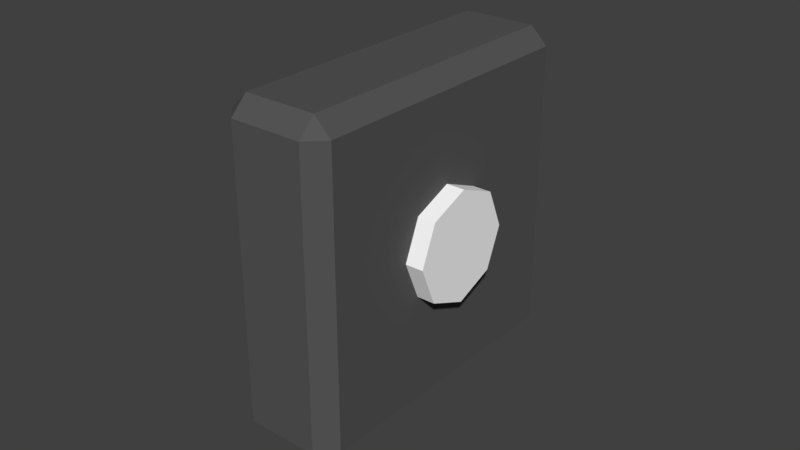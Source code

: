# Source: Elevator_Button_1_.blend  (saved by Blender 2.77.0; exported with 4.5.12 LTS)
import bpy
from mathutils import Matrix  # noqa: F401  (used for matrix-valued properties, if any)

bpy.ops.wm.read_factory_settings(use_empty=True)
scene = bpy.context.scene
scene.name = 'Scene'

# ---- collections
col_collection_1 = bpy.data.collections.new('Collection 1'); scene.collection.children.link(col_collection_1)

# ---- materials (node trees are filled in below, after node groups)
mat_gray___dark = bpy.data.materials.new('Gray - Dark')
mat_gray___dark.alpha_threshold = 0.0
mat_gray___dark.use_transparent_shadow = False
mat_gray___dark.diffuse_color = (0.09463, 0.09463, 0.09463, 1.0)
mat_gray___dark.roughness = 0.5
mat_white = bpy.data.materials.new('White')
mat_white.alpha_threshold = 0.0
mat_white.use_transparent_shadow = False
mat_white.diffuse_color = (1.0, 1.0, 1.0, 1.0)
mat_white.roughness = 0.5
mat_gray_light = bpy.data.materials.new('Gray Light')
mat_gray_light.alpha_threshold = 0.0
mat_gray_light.use_transparent_shadow = False
mat_gray_light.diffuse_color = (0.4385, 0.4385, 0.4385, 1.0)
mat_gray_light.roughness = 0.5
mat_gray_light.line_color = (0.0, 0.0, 0.0, 1.0)
mat_gray_medium = bpy.data.materials.new('Gray Medium')
mat_gray_medium.alpha_threshold = 0.0
mat_gray_medium.use_transparent_shadow = False
mat_gray_medium.diffuse_color = (0.2529, 0.2529, 0.2529, 1.0)
mat_gray_medium.roughness = 0.5
mat_red = bpy.data.materials.new('Red')
mat_red.alpha_threshold = 0.0
mat_red.use_transparent_shadow = False
mat_red.diffuse_color = (0.8, 0.03757, 0.02389, 1.0)
mat_red.roughness = 0.5

# ---- material node trees

# ---- world
world_world = bpy.data.worlds.new('World'); scene.world = world_world
world_world.color = (0.05088, 0.05088, 0.05088)
world_world.use_sun_shadow = False
world_world.sun_shadow_jitter_overblur = 0.0
world_world.cycles.sampling_method = 'MANUAL'

# ---- meshes
me_cube_037 = bpy.data.meshes.new('Cube.037')
me_cube_037.from_pydata([(-0.04073, -0.1965, -0.1905), (-0.04073, -0.1965, 0.1905), (-0.1498, -0.1335, -0.1905), (-0.1498, -0.1335, 0.1905), (0.1498, 0.1335, -0.1905), (0.1498, 0.1335, 0.1905), (0.04073, 0.1965, -0.1905), (0.04073, 0.1965, 0.1905)], [], [(1, 3, 2, 0), (3, 7, 6, 2), (7, 5, 4, 6), (5, 1, 0, 4), (0, 2, 6, 4), (5, 7, 3, 1)])
me_cube_037.materials.append(mat_gray___dark)
me_cube_037.materials.append(mat_white)
me_cube_037.materials.append(mat_gray_light)
me_cube_037.materials.append(mat_gray_medium)
me_cube_037.materials.append(mat_red)
me_cube_037.use_remesh_preserve_volume = False
me_cube_037.use_remesh_preserve_attributes = False
me_cube_037.use_mirror_vertex_groups = False
me_cube_037.update()
me_cylinder_014 = bpy.data.meshes.new('Cylinder.014')
me_cylinder_014.from_pydata([(0.0, 0.0, -1.0), (0.0, 0.0, 1.0), (0.0, 1.0, -1.0), (0.0, 1.0, 1.0), (0.7071, 0.7071, -1.0), (0.7071, 0.7071, 1.0), (1.0, -4.371e-08, -1.0), (1.0, -4.371e-08, 1.0), (0.7071, -0.7071, -1.0), (0.7071, -0.7071, 1.0), (-8.742e-08, -1.0, -1.0), (-8.742e-08, -1.0, 1.0), (-0.7071, -0.7071, -1.0), (-0.7071, -0.7071, 1.0), (-1.0, 1.192e-08, -1.0), (-1.0, 1.192e-08, 1.0), (-0.7071, 0.7071, -1.0), (-0.7071, 0.7071, 1.0)], [], [(0, 2, 4), (1, 5, 3), (2, 3, 5, 4), (0, 4, 6), (1, 7, 5), (4, 5, 7, 6), (0, 6, 8), (1, 9, 7), (6, 7, 9, 8), (0, 8, 10), (1, 11, 9), (8, 9, 11, 10), (0, 10, 12), (1, 13, 11), (10, 11, 13, 12), (0, 12, 14), (1, 15, 13), (12, 13, 15, 14), (0, 14, 16), (1, 17, 15), (14, 15, 17, 16), (0, 16, 2), (1, 3, 17), (16, 17, 3, 2)])
me_cylinder_014.materials.append(mat_white)
me_cylinder_014.use_remesh_preserve_volume = False
me_cylinder_014.use_remesh_preserve_attributes = False
me_cylinder_014.use_mirror_vertex_groups = False
me_cylinder_014.update()

# ---- objects
ob_elevator_panel = bpy.data.objects.new('Elevator Panel', me_cube_037)
ob_elevator_button = bpy.data.objects.new('Elevator Button', me_cylinder_014)

# ---- transforms, parenting, visibility, modifiers, constraints
ob_elevator_panel.location = (-8.321, 7.331, -2.829)
ob_elevator_panel.rotation_euler = (0.0, -0.0, 0.5257)
ob_elevator_panel.lineart.crease_threshold = 0.0
_m = ob_elevator_panel.modifiers.new('Bevel', 'BEVEL')
_m.width = 0.02
_m.width_pct = 0.02
_m.limit_method = 'NONE'
_m.spread = 0.0
ob_elevator_button.location = (-8.302, 7.329, -2.826)
ob_elevator_button.rotation_euler = (-0.0, 1.571, 0.0)
ob_elevator_button.scale = (0.06561, 0.06561, 0.06561)
ob_elevator_button.lineart.crease_threshold = 0.0

# ---- collection membership
col_collection_1.objects.link(ob_elevator_panel)
col_collection_1.objects.link(ob_elevator_button)

# ---- scene / render settings (as saved in the file)
scene.frame_start = 1; scene.frame_end = 250; scene.frame_set(1)
scene.render.engine = 'BLENDER_EEVEE_NEXT'
scene.render.resolution_percentage = 50
scene.render.dither_intensity = 0.0
scene.cycles.use_denoising = False
scene.cycles.samples = 128
scene.cycles.sampling_pattern = 'TABULATED_SOBOL'
scene.cycles.light_sampling_threshold = 0.0
scene.cycles.use_adaptive_sampling = False
scene.cycles.use_light_tree = False
scene.cycles.blur_glossy = 0.0
scene.cycles.sample_clamp_indirect = 0.0
scene.view_settings.view_transform = 'Standard'
bpy.context.view_layer.update()

# ---- added for rendering (the .blend has no active camera and no usable light): camera, sun
cam_auto = bpy.data.cameras.new('AutoCamera')
cam_auto.lens = 50.0
cam_auto.sensor_width = 36.0
cam_auto.clip_end = 1000.0
ob_auto_camera = bpy.data.objects.new('AutoCamera', cam_auto)
scene.collection.objects.link(ob_auto_camera)
ob_auto_camera.location = (-7.6394, 6.51208, -2.28319)
ob_auto_camera.rotation_euler = (1.09748, -7.21219e-08, 0.694738)
scene.camera = ob_auto_camera
light_auto_sun = bpy.data.lights.new('AutoSun', 'SUN')
light_auto_sun.energy = 3.0
light_auto_sun.angle = 0.0523599
ob_auto_sun = bpy.data.objects.new('AutoSun', light_auto_sun)
scene.collection.objects.link(ob_auto_sun)
ob_auto_sun.rotation_euler = (0.872665, 0.174533, 0.523599)
bpy.context.view_layer.update()

